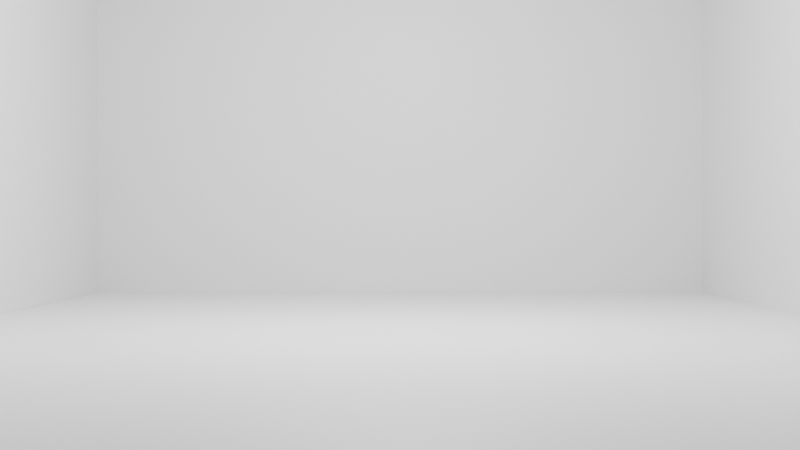 # Source: trailer.blend  (saved by Blender 4.3.32; exported with 4.5.12 LTS)
import bpy
from mathutils import Matrix  # noqa: F401  (used for matrix-valued properties, if any)

bpy.ops.wm.read_factory_settings(use_empty=True)
scene = bpy.context.scene
scene.name = 'Scene'

# ---- collections
col_collection = bpy.data.collections.new('Collection'); scene.collection.children.link(col_collection)
col_cena1 = bpy.data.collections.new('CENA1'); col_collection.children.link(col_cena1)
col_cena2 = bpy.data.collections.new('CENA2'); col_collection.children.link(col_cena2)
col_cena3 = bpy.data.collections.new('CENA3'); col_collection.children.link(col_cena3)
col_cena4 = bpy.data.collections.new('CENA4'); col_collection.children.link(col_cena4)

# ---- materials (node trees are filled in below, after node groups)
mat_material_001 = bpy.data.materials.new('Material.001')
mat_material_001.alpha_threshold = 0.0
mat_material_001.roughness = 0.5
mat_material_001.line_color = (0.0, 0.0, 0.0, 1.0)
mat_material_002 = bpy.data.materials.new('Material.002')
mat_material_002.alpha_threshold = 0.0
mat_material_002.roughness = 0.5
mat_material_002.line_color = (0.0, 0.0, 0.0, 1.0)
mat_material_003 = bpy.data.materials.new('Material.003')
mat_material_003.alpha_threshold = 0.0
mat_material_003.roughness = 0.5
mat_material_003.line_color = (0.0, 0.0, 0.0, 1.0)
mat_material_004 = bpy.data.materials.new('Material.004')
mat_material_004.alpha_threshold = 0.0
mat_material_004.roughness = 0.5
mat_material_004.line_color = (0.0, 0.0, 0.0, 1.0)
mat_material = bpy.data.materials.new('Material')
mat_material.alpha_threshold = 0.0
mat_material.roughness = 0.5
mat_material.line_color = (0.0, 0.0, 0.0, 1.0)

# ---- material node trees
mat_material_001.use_nodes = True; mat_material_001.node_tree.nodes.clear()
_N = mat_material_001.node_tree.nodes; _L = mat_material_001.node_tree.links
n0 = _N.new('ShaderNodeOutputMaterial'); n0.name = 'Material Output'; n0.location = (300, 300)
n1 = _N.new('ShaderNodeBsdfPrincipled'); n1.name = 'Principled BSDF'; n1.location = (10, 300)
n1.inputs[3].default_value = 1.45
_L.new(n1.outputs[0], n0.inputs[0])
n0.is_active_output = True
mat_material_002.use_nodes = True; mat_material_002.node_tree.nodes.clear()
_N = mat_material_002.node_tree.nodes; _L = mat_material_002.node_tree.links
n0 = _N.new('ShaderNodeOutputMaterial'); n0.name = 'Material Output'; n0.location = (300, 300)
n1 = _N.new('ShaderNodeBsdfPrincipled'); n1.name = 'Principled BSDF'; n1.location = (10, 300)
n1.inputs[3].default_value = 1.45
_L.new(n1.outputs[0], n0.inputs[0])
n0.is_active_output = True
mat_material_003.use_nodes = True; mat_material_003.node_tree.nodes.clear()
_N = mat_material_003.node_tree.nodes; _L = mat_material_003.node_tree.links
n0 = _N.new('ShaderNodeOutputMaterial'); n0.name = 'Material Output'; n0.location = (300, 300)
n1 = _N.new('ShaderNodeBsdfPrincipled'); n1.name = 'Principled BSDF'; n1.location = (10, 300)
n1.inputs[3].default_value = 1.45
_L.new(n1.outputs[0], n0.inputs[0])
n0.is_active_output = True
mat_material_004.use_nodes = True; mat_material_004.node_tree.nodes.clear()
_N = mat_material_004.node_tree.nodes; _L = mat_material_004.node_tree.links
n0 = _N.new('ShaderNodeOutputMaterial'); n0.name = 'Material Output'; n0.location = (300, 300)
n1 = _N.new('ShaderNodeBsdfPrincipled'); n1.name = 'Principled BSDF'; n1.location = (10, 300)
n1.inputs[3].default_value = 1.45
_L.new(n1.outputs[0], n0.inputs[0])
n0.is_active_output = True
mat_material.use_nodes = True; mat_material.node_tree.nodes.clear()
_N = mat_material.node_tree.nodes; _L = mat_material.node_tree.links
n0 = _N.new('ShaderNodeOutputMaterial'); n0.name = 'Material Output'; n0.location = (300, 300)
n1 = _N.new('ShaderNodeBsdfPrincipled'); n1.name = 'Principled BSDF'; n1.location = (10, 300)
n1.inputs[3].default_value = 1.45
_L.new(n1.outputs[0], n0.inputs[0])
n0.is_active_output = True

# ---- world
world_world = bpy.data.worlds.new('World'); scene.world = world_world
world_world.use_nodes = True; world_world.node_tree.nodes.clear()
_N = world_world.node_tree.nodes; _L = world_world.node_tree.links
n0 = _N.new('ShaderNodeOutputWorld'); n0.name = 'World Output'; n0.location = (300, 300)
n1 = _N.new('ShaderNodeBackground'); n1.name = 'Background'; n1.location = (10, 300)
n1.inputs[0].default_value = (0.05088, 0.05088, 0.05088, 1.0)
_L.new(n1.outputs[0], n0.inputs[0])
n0.is_active_output = True
world_world.color = (0.05088, 0.05088, 0.05088)
world_world.sun_shadow_jitter_overblur = 0.0

# ---- cameras
cam_camera = bpy.data.cameras.new('Camera')
cam_camera.clip_end = 100.0
cam_camera.ortho_scale = 7.314

# ---- lights
light_light = bpy.data.lights.new('Light', 'POINT')
light_light.energy = 1000.0
light_light.shadow_soft_size = 0.1

# ---- meshes
me_cube_001 = bpy.data.meshes.new('Cube.001')
me_cube_001.from_pydata([(1.0, 1.0, 1.0), (1.0, 1.0, -1.0), (1.0, -1.0, 1.0), (1.0, -1.0, -1.0), (-1.0, 1.0, 1.0), (-1.0, 1.0, -1.0), (-1.0, -1.0, 1.0), (-1.0, -1.0, -1.0)], [], [(0, 4, 6, 2), (3, 2, 6, 7), (7, 6, 4, 5), (5, 1, 3, 7), (1, 0, 2, 3), (5, 4, 0, 1)])
_uv = me_cube_001.uv_layers.new(name='UVMap')
_uv.uv.foreach_set('vector', [0.625, 0.5, 0.875, 0.5, 0.875, 0.75, 0.625, 0.75, 0.375, 0.75, 0.625, 0.75, 0.625, 1.0, 0.375, 1.0, 0.375, 0.0, 0.625, 0.0, 0.625, 0.25, 0.375, 0.25, 0.125, 0.5, 0.375, 0.5, 0.375, 0.75, 0.125, 0.75, 0.375, 0.5, 0.625, 0.5, 0.625, 0.75, 0.375, 0.75, 0.375, 0.25, 0.625, 0.25, 0.625, 0.5, 0.375, 0.5])
me_cube_001.materials.append(mat_material_001)
me_cube_001.use_mirror_vertex_groups = False
me_cube_001.update()
me_cube_002 = bpy.data.meshes.new('Cube.002')
me_cube_002.from_pydata([(1.0, 1.0, 1.0), (1.0, 1.0, -1.0), (1.0, -1.0, 1.0), (1.0, -1.0, -1.0), (-1.0, 1.0, 1.0), (-1.0, 1.0, -1.0), (-1.0, -1.0, 1.0), (-1.0, -1.0, -1.0)], [], [(0, 4, 6, 2), (3, 2, 6, 7), (7, 6, 4, 5), (5, 1, 3, 7), (1, 0, 2, 3), (5, 4, 0, 1)])
_uv = me_cube_002.uv_layers.new(name='UVMap')
_uv.uv.foreach_set('vector', [0.625, 0.5, 0.875, 0.5, 0.875, 0.75, 0.625, 0.75, 0.375, 0.75, 0.625, 0.75, 0.625, 1.0, 0.375, 1.0, 0.375, 0.0, 0.625, 0.0, 0.625, 0.25, 0.375, 0.25, 0.125, 0.5, 0.375, 0.5, 0.375, 0.75, 0.125, 0.75, 0.375, 0.5, 0.625, 0.5, 0.625, 0.75, 0.375, 0.75, 0.375, 0.25, 0.625, 0.25, 0.625, 0.5, 0.375, 0.5])
me_cube_002.materials.append(mat_material_002)
me_cube_002.use_mirror_vertex_groups = False
me_cube_002.update()
me_cube_003 = bpy.data.meshes.new('Cube.003')
me_cube_003.from_pydata([(1.0, 1.0, 1.0), (1.0, 1.0, -1.0), (1.0, -1.0, 1.0), (1.0, -1.0, -1.0), (-1.0, 1.0, 1.0), (-1.0, 1.0, -1.0), (-1.0, -1.0, 1.0), (-1.0, -1.0, -1.0)], [], [(0, 4, 6, 2), (3, 2, 6, 7), (7, 6, 4, 5), (5, 1, 3, 7), (1, 0, 2, 3), (5, 4, 0, 1)])
_uv = me_cube_003.uv_layers.new(name='UVMap')
_uv.uv.foreach_set('vector', [0.625, 0.5, 0.875, 0.5, 0.875, 0.75, 0.625, 0.75, 0.375, 0.75, 0.625, 0.75, 0.625, 1.0, 0.375, 1.0, 0.375, 0.0, 0.625, 0.0, 0.625, 0.25, 0.375, 0.25, 0.125, 0.5, 0.375, 0.5, 0.375, 0.75, 0.125, 0.75, 0.375, 0.5, 0.625, 0.5, 0.625, 0.75, 0.375, 0.75, 0.375, 0.25, 0.625, 0.25, 0.625, 0.5, 0.375, 0.5])
me_cube_003.materials.append(mat_material_003)
me_cube_003.use_mirror_vertex_groups = False
me_cube_003.update()
me_cube_004 = bpy.data.meshes.new('Cube.004')
me_cube_004.from_pydata([(1.0, 1.0, 1.0), (1.0, 1.0, -1.0), (1.0, -1.0, 1.0), (1.0, -1.0, -1.0), (-1.0, 1.0, 1.0), (-1.0, 1.0, -1.0), (-1.0, -1.0, 1.0), (-1.0, -1.0, -1.0)], [], [(0, 4, 6, 2), (3, 2, 6, 7), (7, 6, 4, 5), (5, 1, 3, 7), (1, 0, 2, 3), (5, 4, 0, 1)])
_uv = me_cube_004.uv_layers.new(name='UVMap')
_uv.uv.foreach_set('vector', [0.625, 0.5, 0.875, 0.5, 0.875, 0.75, 0.625, 0.75, 0.375, 0.75, 0.625, 0.75, 0.625, 1.0, 0.375, 1.0, 0.375, 0.0, 0.625, 0.0, 0.625, 0.25, 0.375, 0.25, 0.125, 0.5, 0.375, 0.5, 0.375, 0.75, 0.125, 0.75, 0.375, 0.5, 0.625, 0.5, 0.625, 0.75, 0.375, 0.75, 0.375, 0.25, 0.625, 0.25, 0.625, 0.5, 0.375, 0.5])
me_cube_004.materials.append(mat_material_004)
me_cube_004.use_mirror_vertex_groups = False
me_cube_004.update()
me_cube = bpy.data.meshes.new('Cube')
me_cube.from_pydata([(1.0, 1.0, 1.0), (1.0, 1.0, -1.0), (1.0, -1.0, 1.0), (1.0, -1.0, -1.0), (-1.0, 1.0, 1.0), (-1.0, 1.0, -1.0), (-1.0, -1.0, 1.0), (-1.0, -1.0, -1.0)], [], [(0, 4, 6, 2), (3, 2, 6, 7), (7, 6, 4, 5), (5, 1, 3, 7), (1, 0, 2, 3), (5, 4, 0, 1)])
_uv = me_cube.uv_layers.new(name='UVMap')
_uv.uv.foreach_set('vector', [0.625, 0.5, 0.875, 0.5, 0.875, 0.75, 0.625, 0.75, 0.375, 0.75, 0.625, 0.75, 0.625, 1.0, 0.375, 1.0, 0.375, 0.0, 0.625, 0.0, 0.625, 0.25, 0.375, 0.25, 0.125, 0.5, 0.375, 0.5, 0.375, 0.75, 0.125, 0.75, 0.375, 0.5, 0.625, 0.5, 0.625, 0.75, 0.375, 0.75, 0.375, 0.25, 0.625, 0.25, 0.625, 0.5, 0.375, 0.5])
me_cube.materials.append(mat_material)
me_cube.use_mirror_vertex_groups = False
me_cube.update()

# ---- objects
ob_light = bpy.data.objects.new('Light', light_light)
ob_camera = bpy.data.objects.new('Camera', cam_camera)
ob_img3 = bpy.data.objects.new('IMG3', None)
ob_img4 = bpy.data.objects.new('IMG4', None)
ob_parede2 = bpy.data.objects.new('parede2', me_cube_001)
ob_parede = bpy.data.objects.new('parede', me_cube_002)
ob_parede3 = bpy.data.objects.new('parede3', me_cube_003)
ob_teto = bpy.data.objects.new('teto', me_cube_004)
ob_chao = bpy.data.objects.new('chao', me_cube)
ob_img1 = bpy.data.objects.new('IMG1', None)
ob_img2 = bpy.data.objects.new('IMG2', None)
ob_farway2 = bpy.data.objects.new('farway2', None)
ob_farway1 = bpy.data.objects.new('farway1', None)

# ---- transforms, parenting, visibility, modifiers, constraints
ob_light.location = (0.0, 0.0, 5.0)
ob_light.rotation_euler = (0.0, 0.0, 1.571)
ob_light.lock_rotations_4d = False
ob_light.empty_display_type = 'ARROWS'
ob_light.color = (0.0, 0.0, 0.0, 0.0)
ob_light.lineart.crease_threshold = 0.0
ob_camera.location = (0.0, -10.0, 1.5)
ob_camera.rotation_euler = (1.571, 0.0, 0.0)
ob_camera.lock_rotations_4d = False
ob_camera.empty_display_type = 'ARROWS'
ob_camera.color = (0.0, 0.0, 0.0, 0.0)
ob_camera.display_type = 'WIRE'
ob_camera.lineart.crease_threshold = 0.0
ob_img3.location = (22.0, -6.0, 9.0)
ob_img3.rotation_euler = (1.571, 0.0, 0.0)
ob_img3.scale = (2.0, 2.0, 2.0)
ob_img3.empty_display_type = 'IMAGE'
ob_img3.empty_display_size = 5.0
ob_img4.location = (32.5, -6.0, 9.0)
ob_img4.rotation_euler = (1.571, 0.0, 0.0)
ob_img4.scale = (2.0, 2.0, 2.0)
ob_img4.empty_display_type = 'IMAGE'
ob_img4.empty_display_size = 5.0
ob_parede2.location = (0.0, 7.0, 3.0)
ob_parede2.rotation_euler = (1.571, -0.0, 0.0)
ob_parede2.scale = (4.5, 2.5, 0.5)
ob_parede2.lock_rotations_4d = False
ob_parede2.empty_display_type = 'ARROWS'
ob_parede2.lineart.crease_threshold = 0.0
ob_parede.location = (5.0, 0.0, 3.0)
ob_parede.rotation_euler = (-0.0, -1.571, -0.0)
ob_parede.scale = (2.5, 7.5, 0.5)
ob_parede.lock_rotations_4d = False
ob_parede.empty_display_type = 'ARROWS'
ob_parede.lineart.crease_threshold = 0.0
ob_parede3.location = (-5.0, 0.0, 3.0)
ob_parede3.rotation_euler = (-0.0, -1.571, -0.0)
ob_parede3.scale = (2.5, 7.5, 0.5)
ob_parede3.lock_rotations_4d = False
ob_parede3.empty_display_type = 'ARROWS'
ob_parede3.lineart.crease_threshold = 0.0
ob_teto.location = (0.0, 0.0, 6.0)
ob_teto.scale = (5.0, 7.5, 0.5)
ob_teto.lock_rotations_4d = False
ob_teto.empty_display_type = 'ARROWS'
ob_teto.lineart.crease_threshold = 0.0
ob_chao.location = (0.0, 0.0, 0.0)
ob_chao.scale = (5.0, 7.5, 0.5)
ob_chao.lock_rotations_4d = False
ob_chao.empty_display_type = 'ARROWS'
ob_chao.lineart.crease_threshold = 0.0
ob_img1.location = (0.0, -6.0, 9.0)
ob_img1.rotation_euler = (1.571, 0.0, 0.0)
ob_img1.scale = (2.0, 2.0, 2.0)
ob_img1.empty_display_type = 'IMAGE'
ob_img1.empty_display_size = 5.0
ob_img2.location = (11.0, -6.0, 9.0)
ob_img2.rotation_euler = (1.571, 0.0, 0.0)
ob_img2.scale = (2.0, 2.0, 2.0)
ob_img2.empty_display_type = 'IMAGE'
ob_img2.empty_display_size = 5.0
ob_farway2.location = (36.0, -6.0, 5.0)
ob_farway2.rotation_euler = (1.571, 0.0, 0.0)
ob_farway2.scale = (0.75, 0.75, 0.75)
ob_farway2.empty_display_type = 'IMAGE'
ob_farway2.empty_display_size = 5.0
ob_farway1.location = (30.0, -6.0, 5.0)
ob_farway1.rotation_euler = (1.571, 0.0, 0.0)
ob_farway1.scale = (0.75, 0.75, 0.75)
ob_farway1.empty_display_type = 'IMAGE'
ob_farway1.empty_display_size = 5.0

# ---- collection membership
col_collection.objects.link(ob_light)
col_collection.objects.link(ob_camera)
col_collection.objects.link(ob_img3)
col_collection.objects.link(ob_img4)
col_cena1.objects.link(ob_parede2)
col_cena1.objects.link(ob_parede)
col_cena1.objects.link(ob_parede3)
col_cena1.objects.link(ob_teto)
col_cena1.objects.link(ob_chao)
col_cena1.objects.link(ob_img1)
col_cena2.objects.link(ob_img2)
col_cena4.objects.link(ob_farway2)
col_cena4.objects.link(ob_farway1)

# ---- scene / render settings (as saved in the file)
scene.camera = ob_camera
scene.frame_start = 1; scene.frame_end = 250; scene.frame_set(1)
scene.render.engine = 'BLENDER_EEVEE_NEXT'
scene.render.image_settings.color_mode = 'RGB'
scene.render.image_settings.compression = 20
scene.render.fps = 30
bpy.context.view_layer.update()
